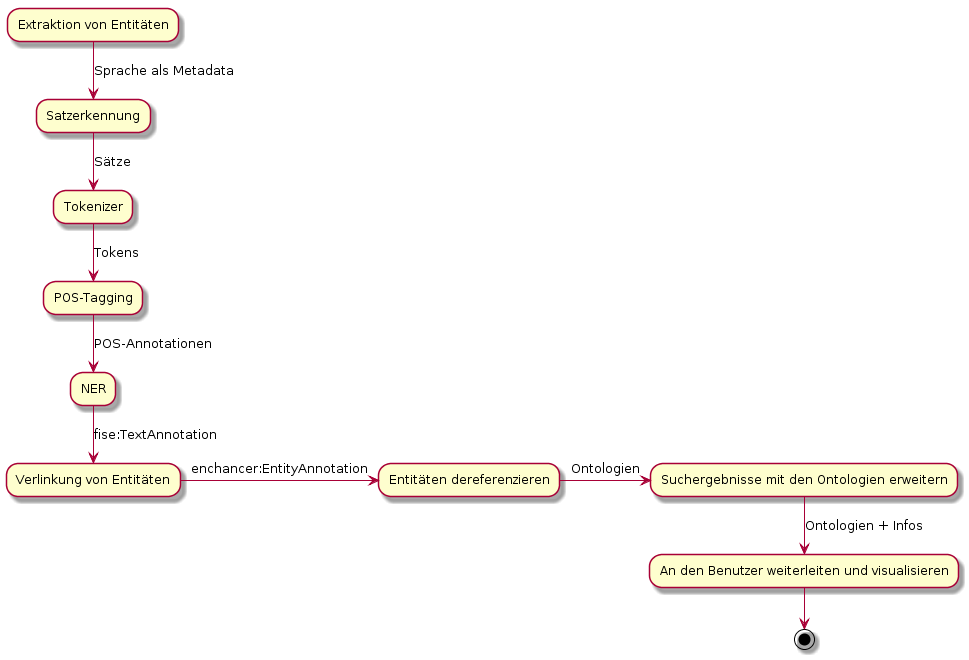

The diagram above was rendered by PlantUML. Its source (embedded in the PNG):
@startuml

"Extraktion von Entitäten" -->[Sprache als Metadata] "Satzerkennung"
"Satzerkennung" -->[Sätze] "Tokenizer"
"Tokenizer" -->[Tokens] "POS-Tagging"
"POS-Tagging" -->[POS-Annotationen] "NER"
"NER" -->[fise:TextAnnotation] "Verlinkung von Entitäten"
"Verlinkung von Entitäten" --right>[enchancer:EntityAnnotation] "Entitäten dereferenzieren"
--right>[Ontologien] "Suchergebnisse mit den Ontologien erweitern"
-->[Ontologien + Infos] "An den Benutzer weiterleiten und visualisieren"
--> (*)
@enduml